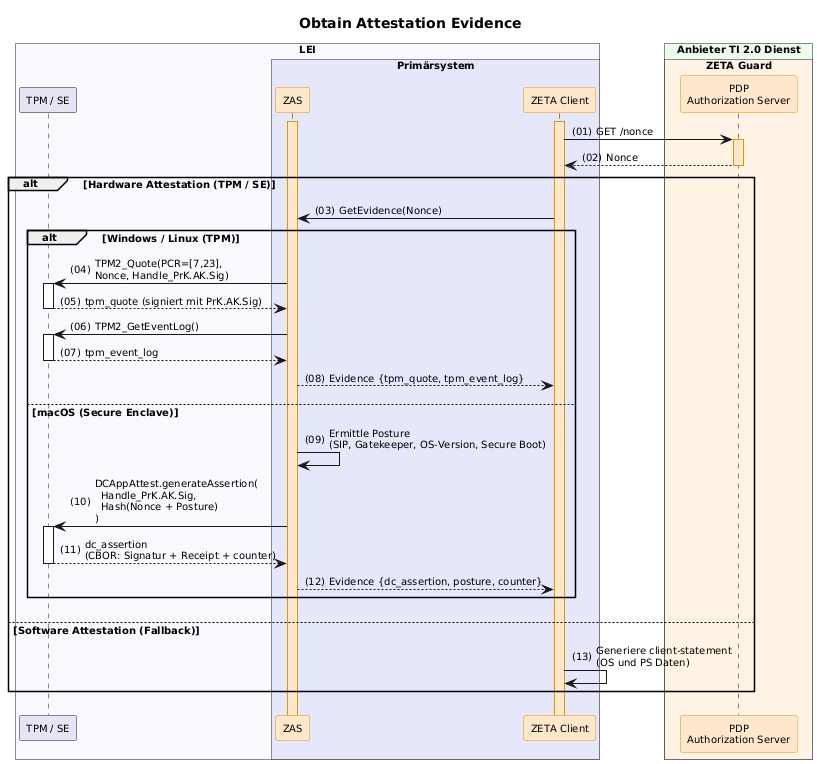

The diagram above was rendered by PlantUML. Its source (embedded in the PNG):
@startuml "obtain-attestation-evidence"
autonumber "(00)"
skinparam defaultFontSize 10
skinparam defaultFontName Helvetica
skinparam DefaultMonospacedFontName Courier
skinparam lengthAdjust none
skinparam sequenceReferenceBackgroundColor White
skinparam SequenceReferenceFontSize 12
skinparam sequenceMessageAlign left
hide stereotype

' Box colors
!define ZETA_GUARD_COLOR #FFF3E5
!define LEI_COLOR #GhostWhite
!define LEI_COMPONENT_COLOR #E4E4F4
!define PRIMAERSYSTEM_COLOR #Lavender
!define PROVIDER_COLOR #EDFDEC

' Participant colors
<style>
sequenceDiagram {
  .zeta {
    BackgroundColor #FFE6CC
    LineColor #D79B00
  }
}
</style>

<style>
sequenceDiagram {
  .provider {
    BackgroundColor #D5E8D4
    LineColor #82B366
  }
}
</style>


title Obtain Attestation Evidence

!pragma teoz true

box "LEI" LEI_COLOR
  participant "TPM / SE" as TPM LEI_COMPONENT_COLOR
  box "Primärsystem" PRIMAERSYSTEM_COLOR
    participant ZAS as "ZAS" <<zeta>>
    participant Client as "ZETA Client" <<zeta>>
  end box
end box

box "Anbieter TI 2.0 Dienst" PROVIDER_COLOR
  box "ZETA Guard" ZETA_GUARD_COLOR
    participant AuthS as "PDP\nAuthorization Server" <<zeta>>
  end box
end box


Client++
ZAS++
Client -> AuthS ++ : GET /nonce
AuthS --> Client -- : Nonce

alt Hardware Attestation (TPM / SE)
    Client -> ZAS : GetEvidence(Nonce)
    alt Windows / Linux (TPM)
        ZAS -> TPM++ : TPM2_Quote(PCR=[7,23],\nNonce, Handle_PrK.AK.Sig)
        TPM --> ZAS -- : tpm_quote (signiert mit PrK.AK.Sig)
        ZAS -> TPM++ : TPM2_GetEventLog()
        TPM --> ZAS -- : tpm_event_log
        ZAS --> Client : Evidence {tpm_quote, tpm_event_log}
    else macOS (Secure Enclave)
        ZAS -> ZAS: Ermittle Posture\n(SIP, Gatekeeper, OS-Version, Secure Boot)
        ZAS -> TPM++ : DCAppAttest.generateAssertion(\n  Handle_PrK.AK.Sig,\n  Hash(Nonce + Posture)\n)
        TPM --> ZAS-- : dc_assertion\n(CBOR: Signatur + Receipt + counter)
        ZAS --> Client : Evidence {dc_assertion, posture, counter}
    end
else Software Attestation (Fallback)
    Client -> Client: Generiere client-statement\n(OS und PS Daten)
end

@enduml